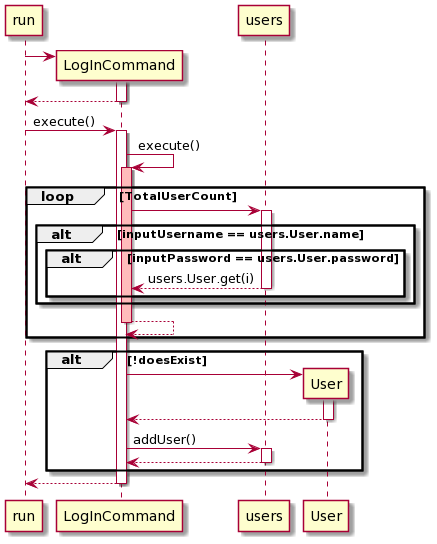

The diagram above was rendered by PlantUML. Its source (embedded in the PNG):
@startuml
create run
create LogInCommand

run -> LogInCommand
activate LogInCommand
return

run -> LogInCommand: execute()
activate LogInCommand

LogInCommand-> LogInCommand: execute()
activate LogInCommand #FFBBBB

loop TotalUserCount
  LogInCommand -> users
  activate users
  
  alt inputUsername == users.User.name
    alt inputPassword == users.User.password
      return users.User.get(i)
    end
  end

return
end

alt !doesExist
  create User
  LogInCommand -> User
  activate User
  return
  LogInCommand -> users: addUser()
  activate users
  return
  
end
return
@enduml